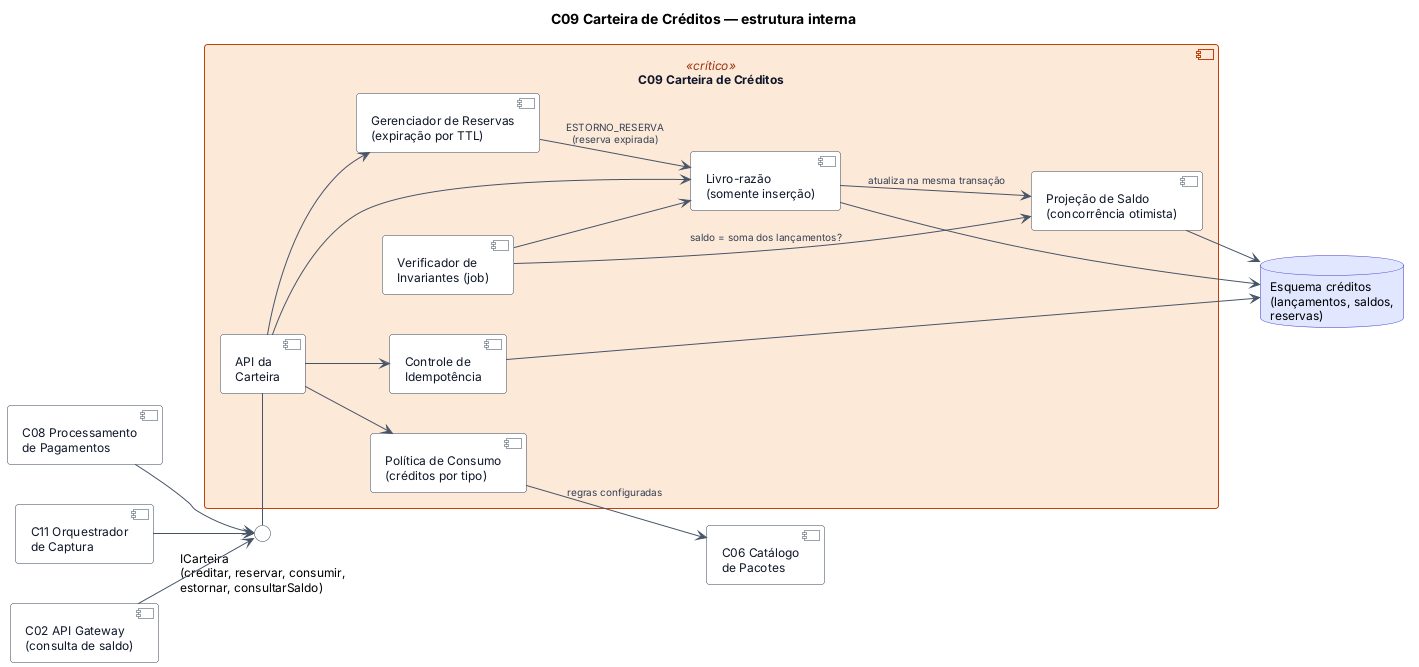

The diagram above was rendered by PlantUML. Its source (embedded in the PNG):
@startuml c09-carteira
!include _estilo.iuml
title C09 Carteira de Créditos — estrutura interna
left to right direction

component "C08 Processamento\nde Pagamentos" as C08
component "C11 Orquestrador\nde Captura" as C11
component "C02 API Gateway\n(consulta de saldo)" as GW
interface "ICarteira\n(creditar, reservar, consumir,\nestornar, consultarSaldo)" as IC

component "C09 Carteira de Créditos" as C09 <<crítico>> {
  component "API da\nCarteira" as api
  component "Controle de\nIdempotência" as idem
  component "Política de Consumo\n(créditos por tipo)" as pol
  component "Livro-razão\n(somente inserção)" as led
  component "Projeção de Saldo\n(concorrência otimista)" as sal
  component "Gerenciador de Reservas\n(expiração por TTL)" as res
  component "Verificador de\nInvariantes (job)" as inv
}

component "C06 Catálogo\nde Pacotes" as C06
database "Esquema créditos\n(lançamentos, saldos,\nreservas)" as DB

C08 --> IC
C11 --> IC
GW --> IC
IC - api

api --> idem
api --> pol
pol --> C06 : regras configuradas
api --> led
led --> sal : atualiza na mesma transação
api --> res
res --> led : ESTORNO_RESERVA\n(reserva expirada)
inv --> led
inv --> sal : saldo = soma dos lançamentos?
led --> DB
sal --> DB
idem --> DB
@enduml